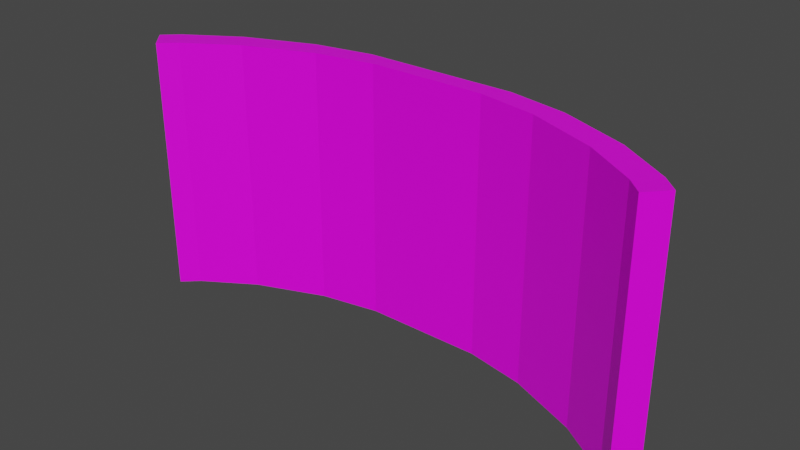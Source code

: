 # Source: Road.blend  (saved by Blender 2.80.75; exported with 4.5.12 LTS)
import bpy
from mathutils import Matrix  # noqa: F401  (used for matrix-valued properties, if any)

bpy.ops.wm.read_factory_settings(use_empty=True)
scene = bpy.context.scene
scene.name = 'Scene'

# ---- collections
col_collection = bpy.data.collections.new('Collection'); scene.collection.children.link(col_collection)

# ---- images (referenced by path relative to the original .blend; pixels are not part of the script)
import os
ASSET_DIR = os.environ.get("B2B_ASSET_DIR", "")  # directory of the original .blend (textures are referenced by path, not embedded)
HERE = os.path.dirname(os.path.abspath(__file__))  # packed textures are extracted next to this script under _unpacked/

def load_image(name, relpath, width, height, colorspace="sRGB"):
    """Load a texture the original file referenced (path relative to the .blend, or extracted next to this script)."""
    p = next((c for c in (os.path.join(HERE, relpath), os.path.join(ASSET_DIR, relpath)) if relpath and os.path.exists(c)), "")
    if p:
        img = bpy.data.images.load(p, check_existing=True)
        img.name = name
    else:  # same state as the original file: an image datablock whose file is absent (Cycles renders it pink)
        img = bpy.data.images.new(name, width, height)
        img.source = "FILE"
        img.filepath = "//" + (relpath or name)
    img.colorspace_settings.name = colorspace
    return img
img_roadtexture = load_image('RoadTexture', 'RoadTexture.png', 1024, 1024, 'sRGB')

# ---- materials (node trees are filled in below, after node groups)
mat_material_001 = bpy.data.materials.new('Material.001')
mat_material_001.use_transparent_shadow = False

# ---- material node trees
mat_material_001.use_nodes = True; mat_material_001.node_tree.nodes.clear()
_N = mat_material_001.node_tree.nodes; _L = mat_material_001.node_tree.links
n0 = _N.new('ShaderNodeOutputMaterial'); n0.name = 'Material Output'; n0.location = (300, 300)
n1 = _N.new('ShaderNodeBsdfPrincipled'); n1.name = 'Principled BSDF'; n1.location = (10, 300)
n1.distribution = 'GGX'
n1.subsurface_method = 'BURLEY'
n1.inputs[2].default_value = 0.4
n1.inputs[3].default_value = 1.45
n1.inputs[27].default_value = (0.0, 0.0, 0.0, 1.0)
n1.inputs[28].default_value = 1.0
n2 = _N.new('ShaderNodeNormalMap'); n2.name = 'Normal Map'; n2.location = (-300, -300)
n2.label = 'Normal/Map'
n2.inputs[0].default_value = 0.14
n3 = _N.new('ShaderNodeTexImage'); n3.name = 'Image Texture'; n3.location = (-280, 280)
n3.image = img_roadtexture
_L.new(n1.outputs[0], n0.inputs[0])
_L.new(n2.outputs[0], n1.inputs[5])
_L.new(n3.outputs[0], n1.inputs[0])
n0.is_active_output = True

# ---- world
world_world = bpy.data.worlds.new('World'); scene.world = world_world
world_world.use_nodes = True; world_world.node_tree.nodes.clear()
_N = world_world.node_tree.nodes; _L = world_world.node_tree.links
n0 = _N.new('ShaderNodeOutputWorld'); n0.name = 'World Output'; n0.location = (300, 300)
n1 = _N.new('ShaderNodeBackground'); n1.name = 'Background'; n1.location = (10, 300)
n1.inputs[0].default_value = (0.05088, 0.05088, 0.05088, 1.0)
_L.new(n1.outputs[0], n0.inputs[0])
n0.is_active_output = True
world_world.color = (0.05088, 0.05088, 0.05088)
world_world.use_sun_shadow = False
world_world.sun_shadow_jitter_overblur = 0.0

# ---- meshes
me_cube_001 = bpy.data.meshes.new('Cube.001')
me_cube_001.from_pydata([(-3.0, -1.157, -0.9756), (-2.822, -0.9885, -0.9756), (-2.226, -0.6086, -0.9756), (-0.7326, -0.1572, -0.9756), (-1.426, -0.2901, -0.9756), (2.917, -1.157, -0.9756), (2.739, -0.9885, -0.9756), (2.144, -0.6086, -0.9756), (0.6499, -0.1572, -0.9756), (1.343, -0.2901, -0.9756), (-3.0, -1.157, 2.024), (-2.822, -0.9885, 2.024), (-2.226, -0.6086, 2.024), (-0.7326, -0.1572, 2.024), (-1.426, -0.2901, 2.024), (2.917, -1.157, 2.024), (2.739, -0.9885, 2.024), (2.144, -0.6086, 2.024), (0.6499, -0.1572, 2.024), (1.343, -0.2901, 2.024), (3.121, -0.9372, -0.9756), (2.943, -0.7685, -0.9756), (2.348, -0.3886, -0.9756), (0.8539, 0.06278, -0.9756), (1.547, -0.07015, -0.9756), (3.121, -0.9372, 2.024), (2.943, -0.7685, 2.024), (2.348, -0.3886, 2.024), (0.8539, 0.06278, 2.024), (1.547, -0.07015, 2.024), (-3.204, -0.9372, -0.9756), (-3.026, -0.7685, -0.9756), (-2.43, -0.3886, -0.9756), (-0.9366, 0.06278, -0.9756), (-1.63, -0.07015, -0.9756), (-3.204, -0.9372, 2.024), (-3.026, -0.7685, 2.024), (-2.43, -0.3886, 2.024), (-0.9366, 0.06278, 2.024), (-1.63, -0.07015, 2.024)], [], [(11, 36, 35, 10), (3, 8, 18, 13), (7, 9, 24, 22), (17, 16, 26, 27), (2, 32, 34, 4), (12, 37, 36, 11), (8, 23, 24, 9), (23, 28, 29, 24), (22, 24, 29, 27), (21, 22, 27, 26), (20, 21, 26, 25), (16, 15, 25, 26), (6, 7, 22, 21), (19, 29, 28, 18), (15, 5, 20, 25), (5, 6, 21, 20), (19, 17, 27, 29), (32, 37, 39, 34), (31, 36, 37, 32), (30, 35, 36, 31), (33, 34, 39, 38), (1, 31, 32, 2), (10, 35, 30, 0), (14, 13, 38, 39), (0, 30, 31, 1), (14, 39, 37, 12), (3, 4, 34, 33), (38, 13, 18, 28), (28, 23, 33, 38), (33, 23, 8, 3), (8, 9, 19, 18), (7, 6, 16, 17), (9, 7, 17, 19), (6, 5, 15, 16), (3, 13, 14, 4), (4, 14, 12, 2), (2, 12, 11, 1), (11, 10, 0, 1)])
_uv = me_cube_001.uv_layers.new(name='UVMap')
_uv.uv.foreach_set('vector', [0.9459, 0.04385, 0.9208, 0.02055, 0.9401, 0.0001869, 0.9652, 0.02349, 0.6858, 0.2879, 0.6858, 0.4458, 0.3432, 0.4458, 0.3432, 0.2879, 0.7628, 0.1118, 0.7265, 0.2032, 0.7013, 0.1799, 0.7377, 0.08853, 0.9025, 0.6109, 0.9459, 0.6789, 0.9208, 0.7022, 0.8774, 0.6342, 0.7628, 0.6109, 0.7377, 0.6342, 0.7013, 0.5428, 0.7265, 0.5195, 0.9025, 0.1118, 0.8774, 0.08853, 0.9208, 0.02055, 0.9459, 0.04385, 0.7113, 0.2824, 0.6862, 0.2591, 0.7013, 0.1799, 0.7265, 0.2032, 0.3428, 0.2879, 0.0001871, 0.2879, 0.000187, 0.2072, 0.3428, 0.2072, 0.3428, 0.1089, 0.3428, 0.2072, 0.000187, 0.2072, 0.000187, 0.1089, 0.3428, 0.02822, 0.3428, 0.1089, 0.000187, 0.1089, 0.000187, 0.02822, 0.3428, 0.0001871, 0.3428, 0.02822, 0.000187, 0.02822, 0.0001869, 0.0001869, 0.9459, 0.6789, 0.9652, 0.6993, 0.9401, 0.7226, 0.9208, 0.7022, 0.8062, 0.04385, 0.7628, 0.1118, 0.7377, 0.08853, 0.7811, 0.02055, 0.8662, 0.5195, 0.841, 0.5428, 0.8259, 0.4636, 0.851, 0.4403, 0.9998, 0.3432, 0.9998, 0.6858, 0.9656, 0.6858, 0.9656, 0.3432, 0.8255, 0.02349, 0.8062, 0.04385, 0.7811, 0.02055, 0.8004, 0.0001869, 0.8662, 0.5195, 0.9025, 0.6109, 0.8774, 0.6342, 0.841, 0.5428, 0.3428, 0.6714, 0.0001871, 0.6714, 0.0001871, 0.573, 0.3428, 0.573, 0.3428, 0.752, 0.0001871, 0.752, 0.0001871, 0.6714, 0.3428, 0.6714, 0.3428, 0.7801, 0.0001871, 0.7801, 0.0001871, 0.752, 0.3428, 0.752, 0.3428, 0.4924, 0.3428, 0.573, 0.0001871, 0.573, 0.0001871, 0.4924, 0.8062, 0.6789, 0.7811, 0.7022, 0.7377, 0.6342, 0.7628, 0.6109, 0.9656, 0.000187, 0.9998, 0.0001869, 0.9998, 0.3428, 0.9656, 0.3428, 0.8662, 0.2032, 0.851, 0.2824, 0.8259, 0.2591, 0.841, 0.1799, 0.8255, 0.6993, 0.8004, 0.7226, 0.7811, 0.7022, 0.8062, 0.6789, 0.8662, 0.2032, 0.841, 0.1799, 0.8774, 0.08853, 0.9025, 0.1118, 0.7113, 0.4403, 0.7265, 0.5195, 0.7013, 0.5428, 0.6862, 0.4636, 0.8259, 0.2591, 0.851, 0.2824, 0.851, 0.4403, 0.8259, 0.4636, 0.0001871, 0.2879, 0.3428, 0.2879, 0.3428, 0.4924, 0.0001871, 0.4924, 0.6862, 0.4636, 0.6862, 0.2591, 0.7113, 0.2824, 0.7113, 0.4403, 0.6858, 0.4458, 0.6858, 0.5264, 0.3432, 0.5264, 0.3432, 0.4458, 0.6858, 0.6248, 0.6858, 0.7054, 0.3432, 0.7054, 0.3432, 0.6248, 0.6858, 0.5264, 0.6858, 0.6248, 0.3432, 0.6248, 0.3432, 0.5264, 0.6858, 0.7054, 0.6858, 0.7335, 0.3432, 0.7335, 0.3432, 0.7054, 0.6858, 0.2879, 0.3432, 0.2879, 0.3432, 0.2072, 0.6858, 0.2072, 0.6858, 0.2072, 0.3432, 0.2072, 0.3432, 0.1089, 0.6858, 0.1089, 0.6858, 0.1089, 0.3432, 0.1089, 0.3432, 0.02822, 0.6858, 0.02822, 0.3432, 0.02822, 0.3432, 0.0001872, 0.6858, 0.0001869, 0.6858, 0.02822])
me_cube_001.materials.append(mat_material_001)
me_cube_001.use_remesh_preserve_volume = False
me_cube_001.use_remesh_preserve_attributes = False
me_cube_001.use_mirror_vertex_groups = False
me_cube_001.update()
me_cube_001.normals_split_custom_set([tuple(v) for v in zip(*[iter([0.0, -5.775e-07, 1.0, 0.0, -5.775e-07, 1.0, 0.0, -5.775e-07, 1.0, 0.0, -5.775e-07, 1.0, 0.0, -1.0, -1.689e-07, 0.0, -1.0, -1.689e-07, 0.0, -1.0, -1.689e-07, 0.0, -1.0, -1.689e-07, 7.42e-07, 2.406e-07, -1.0, 7.42e-07, 2.406e-07, -1.0, 7.42e-07, 2.406e-07, -1.0, 7.42e-07, 2.406e-07, -1.0, 0.0, -4.571e-07, 1.0, 0.0, -4.571e-07, 1.0, 0.0, -4.571e-07, 1.0, 0.0, -4.571e-07, 1.0, -6.802e-07, 2.406e-07, -1.0, -6.802e-07, 2.406e-07, -1.0, -6.802e-07, 2.406e-07, -1.0, -6.802e-07, 2.406e-07, -1.0, 1.43e-07, -4.571e-07, 1.0, 1.43e-07, -4.571e-07, 1.0, 1.43e-07, -4.571e-07, 1.0, 1.43e-07, -4.571e-07, 1.0, -1.659e-07, 5.955e-07, -1.0, -1.659e-07, 5.955e-07, -1.0, -1.659e-07, 5.955e-07, -1.0, -1.659e-07, 5.955e-07, -1.0, 0.1882, 0.9821, 1.61e-07, 0.1882, 0.9821, 1.61e-07, 0.1882, 0.9821, 1.61e-07, 0.1882, 0.9821, 1.61e-07, 0.3697, 0.9291, 1.499e-07, 0.3697, 0.9291, 1.499e-07, 0.3697, 0.9291, 1.499e-07, 0.3697, 0.9291, 1.499e-07, 0.538, 0.8429, 1.407e-07, 0.538, 0.8429, 1.407e-07, 0.538, 0.8429, 1.407e-07, 0.538, 0.8429, 1.407e-07, 0.6871, 0.7266, 1.214e-07, 0.6871, 0.7266, 1.214e-07, 0.6871, 0.7266, 1.214e-07, 0.6871, 0.7266, 1.214e-07, 0.0, -5.775e-07, 1.0, 0.0, -5.775e-07, 1.0, 0.0, -5.775e-07, 1.0, 0.0, -5.775e-07, 1.0, 1.43e-07, 3.404e-07, -1.0, 1.43e-07, 3.404e-07, -1.0, 1.43e-07, 3.404e-07, -1.0, 1.43e-07, 3.404e-07, -1.0, 0.0, 0.0, 1.0, 0.0, 0.0, 1.0, 0.0, 0.0, 1.0, 0.0, 0.0, 1.0, 0.7332, -0.68, -9.934e-08, 0.7332, -0.68, -9.934e-08, 0.7332, -0.68, -9.934e-08, 0.7332, -0.68, -9.934e-08, -2.024e-07, 6.19e-07, -1.0, -2.024e-07, 6.19e-07, -1.0, -2.024e-07, 6.19e-07, -1.0, -2.024e-07, 6.19e-07, -1.0, -7.42e-07, 4.037e-07, 1.0, -7.42e-07, 4.037e-07, 1.0, -7.42e-07, 4.037e-07, 1.0, -7.42e-07, 4.037e-07, 1.0, -0.3697, 0.9291, 1.557e-07, -0.3697, 0.9291, 1.557e-07, -0.3697, 0.9291, 1.557e-07, -0.3697, 0.9291, 1.557e-07, -0.538, 0.8429, 1.547e-07, -0.538, 0.8429, 1.547e-07, -0.538, 0.8429, 1.547e-07, -0.538, 0.8429, 1.547e-07, -0.6871, 0.7266, 1.012e-07, -0.6871, 0.7266, 1.012e-07, -0.6871, 0.7266, 1.012e-07, -0.6871, 0.7266, 1.012e-07, -0.1882, 0.9821, 1.658e-07, -0.1882, 0.9821, 1.658e-07, -0.1882, 0.9821, 1.658e-07, -0.1882, 0.9821, 1.658e-07, -1.43e-07, 3.404e-07, -1.0, -1.43e-07, 3.404e-07, -1.0, -1.43e-07, 3.404e-07, -1.0, -1.43e-07, 3.404e-07, -1.0, -0.7332, -0.68, -9.934e-08, -0.7332, -0.68, -9.934e-08, -0.7332, -0.68, -9.934e-08, -0.7332, -0.68, -9.934e-08, 0.0, 0.0, 1.0, 0.0, 0.0, 1.0, 0.0, 0.0, 1.0, 0.0, 0.0, 1.0, 2.024e-07, 6.19e-07, -1.0, 2.024e-07, 6.19e-07, -1.0, 2.024e-07, 6.19e-07, -1.0, 2.024e-07, 6.19e-07, -1.0, -1.237e-07, 4.037e-07, 1.0, -1.237e-07, 4.037e-07, 1.0, -1.237e-07, 4.037e-07, 1.0, -1.237e-07, 4.037e-07, 1.0, 1.659e-07, 5.955e-07, -1.0, 1.659e-07, 5.955e-07, -1.0, 1.659e-07, 5.955e-07, -1.0, 1.659e-07, 5.955e-07, -1.0, 8.54e-08, 0.0, 1.0, 8.54e-08, 0.0, 1.0, 8.54e-08, 0.0, 1.0, 8.54e-08, 0.0, 1.0, 6.658e-08, 1.0, 1.789e-07, 6.658e-08, 1.0, 1.789e-07, 6.658e-08, 1.0, 1.789e-07, 6.658e-08, 1.0, 1.789e-07, 0.0, 0.0, -1.0, 0.0, 0.0, -1.0, 0.0, 0.0, -1.0, 0.0, 0.0, -1.0, -0.1882, -0.9821, -1.618e-07, -0.1882, -0.9821, -1.618e-07, -0.1882, -0.9821, -1.618e-07, -0.1882, -0.9821, -1.618e-07, -0.538, -0.8429, -1.547e-07, -0.538, -0.8429, -1.547e-07, -0.538, -0.8429, -1.547e-07, -0.538, -0.8429, -1.547e-07, -0.3697, -0.9291, -1.499e-07, -0.3697, -0.9291, -1.499e-07, -0.3697, -0.9291, -1.499e-07, -0.3697, -0.9291, -1.499e-07, -0.6871, -0.7266, -1.214e-07, -0.6871, -0.7266, -1.214e-07, -0.6871, -0.7266, -1.214e-07, -0.6871, -0.7266, -1.214e-07, 0.1882, -0.9821, -1.688e-07, 0.1882, -0.9821, -1.688e-07, 0.1882, -0.9821, -1.688e-07, 0.1882, -0.9821, -1.688e-07, 0.3697, -0.9291, -1.499e-07, 0.3697, -0.9291, -1.499e-07, 0.3697, -0.9291, -1.499e-07, 0.3697, -0.9291, -1.499e-07, 0.538, -0.8429, -1.547e-07, 0.538, -0.8429, -1.547e-07, 0.538, -0.8429, -1.547e-07, 0.538, -0.8429, -1.547e-07, 0.6871, -0.7266, -1.214e-07, 0.6871, -0.7266, -1.214e-07, 0.6871, -0.7266, -1.214e-07, 0.6871, -0.7266, -1.214e-07])] * 3)])

# ---- objects
ob_road = bpy.data.objects.new('Road', me_cube_001)

# ---- transforms, parenting, visibility, modifiers, constraints
ob_road.location = (0.0, 1.0, 1.0)
ob_road.rotation_euler = (-1.629e-07, 0.0, 0.0)
ob_road.color = (0.8, 0.8, 0.8, 1.0)
ob_road.lineart.crease_threshold = 0.0

# ---- collection membership
col_collection.objects.link(ob_road)

# ---- scene / render settings (as saved in the file)
scene.frame_start = 1; scene.frame_end = 250; scene.frame_set(0)
scene.render.engine = 'BLENDER_EEVEE_NEXT'
scene.cycles.use_denoising = False
scene.cycles.samples = 128
scene.cycles.sampling_pattern = 'TABULATED_SOBOL'
scene.cycles.use_adaptive_sampling = False
scene.cycles.use_light_tree = False
scene.view_settings.view_transform = 'Filmic'
bpy.context.view_layer.update()

# ---- added for rendering (the .blend has no active camera and no usable light): camera, sun
cam_auto = bpy.data.cameras.new('AutoCamera')
cam_auto.lens = 50.0
cam_auto.sensor_width = 36.0
cam_auto.clip_end = 1000.0
ob_auto_camera = bpy.data.objects.new('AutoCamera', cam_auto)
scene.collection.objects.link(ob_auto_camera)
ob_auto_camera.location = (6.5334, -7.4369, 6.78421)
ob_auto_camera.rotation_euler = (1.09748, -7.21219e-08, 0.694738)
scene.camera = ob_auto_camera
light_auto_sun = bpy.data.lights.new('AutoSun', 'SUN')
light_auto_sun.energy = 3.0
light_auto_sun.angle = 0.0523599
ob_auto_sun = bpy.data.objects.new('AutoSun', light_auto_sun)
scene.collection.objects.link(ob_auto_sun)
ob_auto_sun.rotation_euler = (0.872665, 0.174533, 0.523599)
bpy.context.view_layer.update()
